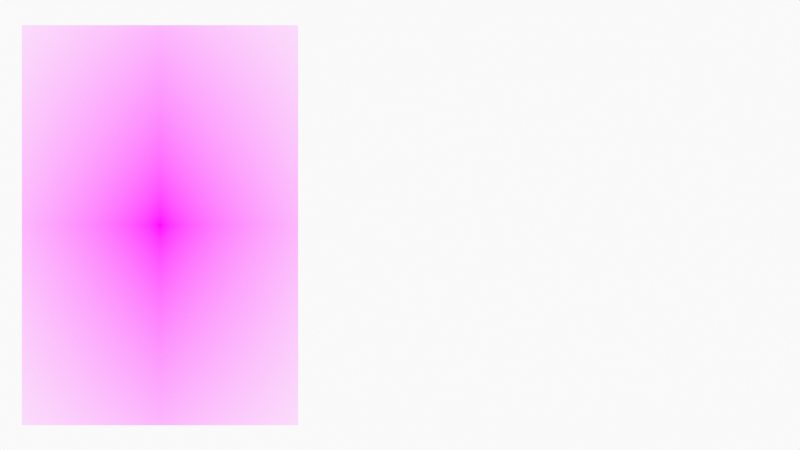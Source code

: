 # Source: MorphSuitLadyStretching.blend  (saved by Blender 3.0.42; exported with 4.5.12 LTS)
import bpy
from mathutils import Matrix  # noqa: F401  (used for matrix-valued properties, if any)

bpy.ops.wm.read_factory_settings(use_empty=True)
scene = bpy.context.scene
scene.name = 'Scene'

# ---- collections
col_collection = bpy.data.collections.new('Collection'); scene.collection.children.link(col_collection)
col_camera = bpy.data.collections.new('Camera'); scene.collection.children.link(col_camera)

# ---- images (referenced by path relative to the original .blend; pixels are not part of the script)
import os
ASSET_DIR = os.environ.get("B2B_ASSET_DIR", "")  # directory of the original .blend (textures are referenced by path, not embedded)
HERE = os.path.dirname(os.path.abspath(__file__))  # packed textures are extracted next to this script under _unpacked/

def load_image(name, relpath, width, height, colorspace="sRGB"):
    """Load a texture the original file referenced (path relative to the .blend, or extracted next to this script)."""
    p = next((c for c in (os.path.join(HERE, relpath), os.path.join(ASSET_DIR, relpath)) if relpath and os.path.exists(c)), "")
    if p:
        img = bpy.data.images.load(p, check_existing=True)
        img.name = name
    else:  # same state as the original file: an image datablock whose file is absent (Cycles renders it pink)
        img = bpy.data.images.new(name, width, height)
        img.source = "FILE"
        img.filepath = "//" + (relpath or name)
    img.colorspace_settings.name = colorspace
    return img
img_white_zentai___w___22_by_mjranum_stock_d31l2h0_jpg = load_image('white_zentai___w___22_by_mjranum_stock-d31l2h0.jpg', 'white_zentai___w___22_by_mjranum_stock-d31l2h0.jpg', 1024, 1024, 'sRGB')

# ---- materials (node trees are filled in below, after node groups)
mat_solid_stroke = bpy.data.materials.new('Solid Stroke')
mat_solid_stroke.use_transparent_shadow = False
mat_squares_stroke = bpy.data.materials.new('Squares Stroke')
mat_squares_stroke.use_transparent_shadow = False
mat_solid_fill = bpy.data.materials.new('Solid Fill')
mat_solid_fill.use_transparent_shadow = False
mat_dots_stroke = bpy.data.materials.new('Dots Stroke')
mat_dots_stroke.use_transparent_shadow = False
mat_white_zentai___w___22_by_mjranum_stock_d31l2h0 = bpy.data.materials.new('white_zentai___w___22_by_mjranum_stock-d31l2h0')
mat_white_zentai___w___22_by_mjranum_stock_d31l2h0.surface_render_method = 'BLENDED'
mat_white_zentai___w___22_by_mjranum_stock_d31l2h0.blend_method = 'BLEND'
mat_white_zentai___w___22_by_mjranum_stock_d31l2h0.use_transparent_shadow = False

# ---- node groups
ng_iap_shadeless = bpy.data.node_groups.new('IAP_SHADELESS', 'ShaderNodeTree')
_s = ng_iap_shadeless.interface.new_socket(name='Shader', in_out='OUTPUT', socket_type='NodeSocketShader')
_s = ng_iap_shadeless.interface.new_socket(name='Color', in_out='INPUT', socket_type='NodeSocketColor')
_N = ng_iap_shadeless.nodes; _L = ng_iap_shadeless.links
n0 = _N.new('NodeGroupOutput'); n0.name = 'Group Output'; n0.location = (0, 0)
n1 = _N.new('NodeGroupInput'); n1.name = 'Group Input'; n1.location = (-600, -240)
n2 = _N.new('ShaderNodeBsdfDiffuse'); n2.name = 'Diffuse BSDF'; n2.location = (-400, -60)
n3 = _N.new('ShaderNodeEmission'); n3.name = 'Emission'; n3.location = (-400, -240)
n4 = _N.new('ShaderNodeLightPath'); n4.name = 'Light Path'; n4.location = (-1200, 30)
n5 = _N.new('ShaderNodeMath'); n5.name = 'Math'; n5.location = (-800, 30)
n5.label = 'Bounce Count'
n5.operation = 'SUBTRACT'
n6 = _N.new('ShaderNodeMath'); n6.name = 'Math.001'; n6.location = (-600, 30)
n6.label = 'Camera or Refracted'
n6.operation = 'SUBTRACT'
n6.inputs[0].default_value = 1.0
n7 = _N.new('ShaderNodeMath'); n7.name = 'Math.002'; n7.location = (-1000, 390)
n7.label = 'Limit Reflections'
n7.operation = 'SUBTRACT'
n7.inputs[0].default_value = 2.0
n8 = _N.new('ShaderNodeMath'); n8.name = 'Math.003'; n8.location = (-800, 300)
n8.label = 'Camera Ray to Glossy'
n8.operation = 'MULTIPLY'
n9 = _N.new('ShaderNodeMath'); n9.name = 'Math.004'; n9.location = (-600, 210)
n9.label = 'Shadow or Reflection?'
n9.operation = 'MAXIMUM'
n10 = _N.new('ShaderNodeMath'); n10.name = 'Math.005'; n10.location = (-400, 120)
n10.label = 'Shadow, Reflect or Refract?'
n10.operation = 'MAXIMUM'
n11 = _N.new('ShaderNodeMixShader'); n11.name = 'Mix Shader'; n11.location = (-200, 0)
_L.new(n1.outputs[0], n2.inputs[0])
_L.new(n1.outputs[0], n3.inputs[0])
_L.new(n4.outputs[9], n5.inputs[0])
_L.new(n4.outputs[13], n5.inputs[1])
_L.new(n5.outputs[0], n6.inputs[1])
_L.new(n4.outputs[9], n7.inputs[1])
_L.new(n7.outputs[0], n8.inputs[0])
_L.new(n4.outputs[3], n8.inputs[1])
_L.new(n8.outputs[0], n9.inputs[0])
_L.new(n4.outputs[1], n9.inputs[1])
_L.new(n9.outputs[0], n10.inputs[0])
_L.new(n6.outputs[0], n10.inputs[1])
_L.new(n10.outputs[0], n11.inputs[0])
_L.new(n2.outputs[0], n11.inputs[1])
_L.new(n3.outputs[0], n11.inputs[2])
_L.new(n11.outputs[0], n0.inputs[0])
n0.is_active_output = True

# ---- material node trees
mat_dots_stroke.use_nodes = True; mat_dots_stroke.node_tree.nodes.clear()
_N = mat_dots_stroke.node_tree.nodes; _L = mat_dots_stroke.node_tree.links
n0 = _N.new('ShaderNodeOutputMaterial'); n0.name = 'Material Output'; n0.location = (300, 300)
n1 = _N.new('ShaderNodeBsdfPrincipled'); n1.name = 'Principled BSDF'; n1.location = (10, 300)
n1.distribution = 'GGX'
n1.subsurface_method = 'BURLEY'
n1.inputs[2].default_value = 0.4
n1.inputs[3].default_value = 1.45
n1.inputs[27].default_value = (0.0, 0.0, 0.0, 1.0)
n1.inputs[28].default_value = 1.0
_L.new(n1.outputs[0], n0.inputs[0])
n0.is_active_output = True
mat_white_zentai___w___22_by_mjranum_stock_d31l2h0.use_nodes = True; mat_white_zentai___w___22_by_mjranum_stock_d31l2h0.node_tree.nodes.clear()
_N = mat_white_zentai___w___22_by_mjranum_stock_d31l2h0.node_tree.nodes; _L = mat_white_zentai___w___22_by_mjranum_stock_d31l2h0.node_tree.links
n0 = _N.new('ShaderNodeOutputMaterial'); n0.name = 'Material Output'; n0.location = (300, 300)
n1 = _N.new('ShaderNodeTexImage'); n1.name = 'Image Texture'; n1.location = (-400, 60)
n1.image = img_white_zentai___w___22_by_mjranum_stock_d31l2h0_jpg
n1.extension = 'CLIP'
n2 = _N.new('ShaderNodeGroup'); n2.name = 'Group'; n2.location = (-200, 60)
n2.node_tree = ng_iap_shadeless
n3 = _N.new('ShaderNodeBsdfTransparent'); n3.name = 'Transparent BSDF'; n3.location = (-200, 240)
n4 = _N.new('ShaderNodeMixShader'); n4.name = 'Mix Shader'; n4.location = (0, 300)
_L.new(n1.outputs[0], n2.inputs[0])
_L.new(n1.outputs[1], n4.inputs[0])
_L.new(n3.outputs[0], n4.inputs[1])
_L.new(n2.outputs[0], n4.inputs[2])
_L.new(n4.outputs[0], n0.inputs[0])
n0.is_active_output = True

# ---- world
world_world = bpy.data.worlds.new('World'); scene.world = world_world
world_world.use_nodes = True; world_world.node_tree.nodes.clear()
_N = world_world.node_tree.nodes; _L = world_world.node_tree.links
n0 = _N.new('ShaderNodeOutputWorld'); n0.name = 'World Output'; n0.location = (300, 300)
n1 = _N.new('ShaderNodeBackground'); n1.name = 'Background'; n1.location = (10, 300)
n1.inputs[0].default_value = (0.9513, 0.9513, 0.9513, 1.0)
_L.new(n1.outputs[0], n0.inputs[0])
n0.is_active_output = True
world_world.color = (0.9513, 0.9513, 0.9513)
world_world.use_sun_shadow = False
world_world.sun_shadow_jitter_overblur = 0.0

# ---- cameras
cam_camera = bpy.data.cameras.new('Camera')
cam_camera.type = 'ORTHO'
cam_camera.ortho_scale = 10.0
cam_camera.display_size = 2.0

# ---- meshes
me_white_zentai___w___22_by_mjranum_stock_d31l2h0 = bpy.data.meshes.new('white_zentai___w___22_by_mjranum_stock-d31l2h0')
me_white_zentai___w___22_by_mjranum_stock_d31l2h0.from_pydata([(-0.3454, -0.5, 0.0), (0.3454, -0.5, 0.0), (-0.3454, 0.5, 0.0), (0.3454, 0.5, 0.0)], [], [(0, 1, 3, 2)])
_uv = me_white_zentai___w___22_by_mjranum_stock_d31l2h0.uv_layers.new(name='UVMap')
_uv.uv.foreach_set('vector', [0.0, 0.0, 1.0, 0.0, 1.0, 1.0, 0.0, 1.0])
me_white_zentai___w___22_by_mjranum_stock_d31l2h0.materials.append(mat_white_zentai___w___22_by_mjranum_stock_d31l2h0)
me_white_zentai___w___22_by_mjranum_stock_d31l2h0.use_remesh_fix_poles = True
me_white_zentai___w___22_by_mjranum_stock_d31l2h0.use_remesh_preserve_attributes = False
me_white_zentai___w___22_by_mjranum_stock_d31l2h0.update()

# ---- objects
ob_stroke = bpy.data.objects.new('Stroke', None)
ob_white_zentai___w___22_by_mjranum_stock_d31l2h0 = bpy.data.objects.new('white_zentai___w___22_by_mjranum_stock-d31l2h0', me_white_zentai___w___22_by_mjranum_stock_d31l2h0)
ob_camera = bpy.data.objects.new('Camera', cam_camera)

# ---- transforms, parenting, visibility, modifiers, constraints
ob_stroke.location = (0.0, 0.0, 0.0)
ob_stroke.empty_display_size = 0.2
ob_stroke.empty_image_offset = (0.0, 0.0)
ob_stroke.empty_image_side = 'FRONT'
ob_stroke.use_grease_pencil_lights = True
ob_stroke.lineart.crease_threshold = 0.0
ob_white_zentai___w___22_by_mjranum_stock_d31l2h0.location = (-3.0, 0.0, 0.0)
ob_white_zentai___w___22_by_mjranum_stock_d31l2h0.rotation_euler = (1.571, 0.0, 0.0)
ob_white_zentai___w___22_by_mjranum_stock_d31l2h0.scale = (5.0, 5.0, 5.0)
ob_camera.location = (0.0, -12.0, 0.0)
ob_camera.rotation_euler = (1.571, -0.0, -0.0)
ob_camera.empty_image_side = 'FRONT'
ob_camera.lineart.crease_threshold = 0.0

# ---- collection membership
col_collection.objects.link(ob_stroke)
col_collection.objects.link(ob_white_zentai___w___22_by_mjranum_stock_d31l2h0)
col_camera.objects.link(ob_camera)

# ---- scene / render settings (as saved in the file)
scene.camera = ob_camera
scene.frame_start = 1; scene.frame_end = 250; scene.frame_set(1)
scene.render.engine = 'BLENDER_EEVEE_NEXT'
scene.cycles.use_denoising = False
scene.cycles.samples = 128
scene.cycles.sampling_pattern = 'TABULATED_SOBOL'
scene.cycles.use_adaptive_sampling = False
scene.cycles.use_light_tree = False
scene.view_settings.view_transform = 'Standard'
bpy.context.view_layer.update()
